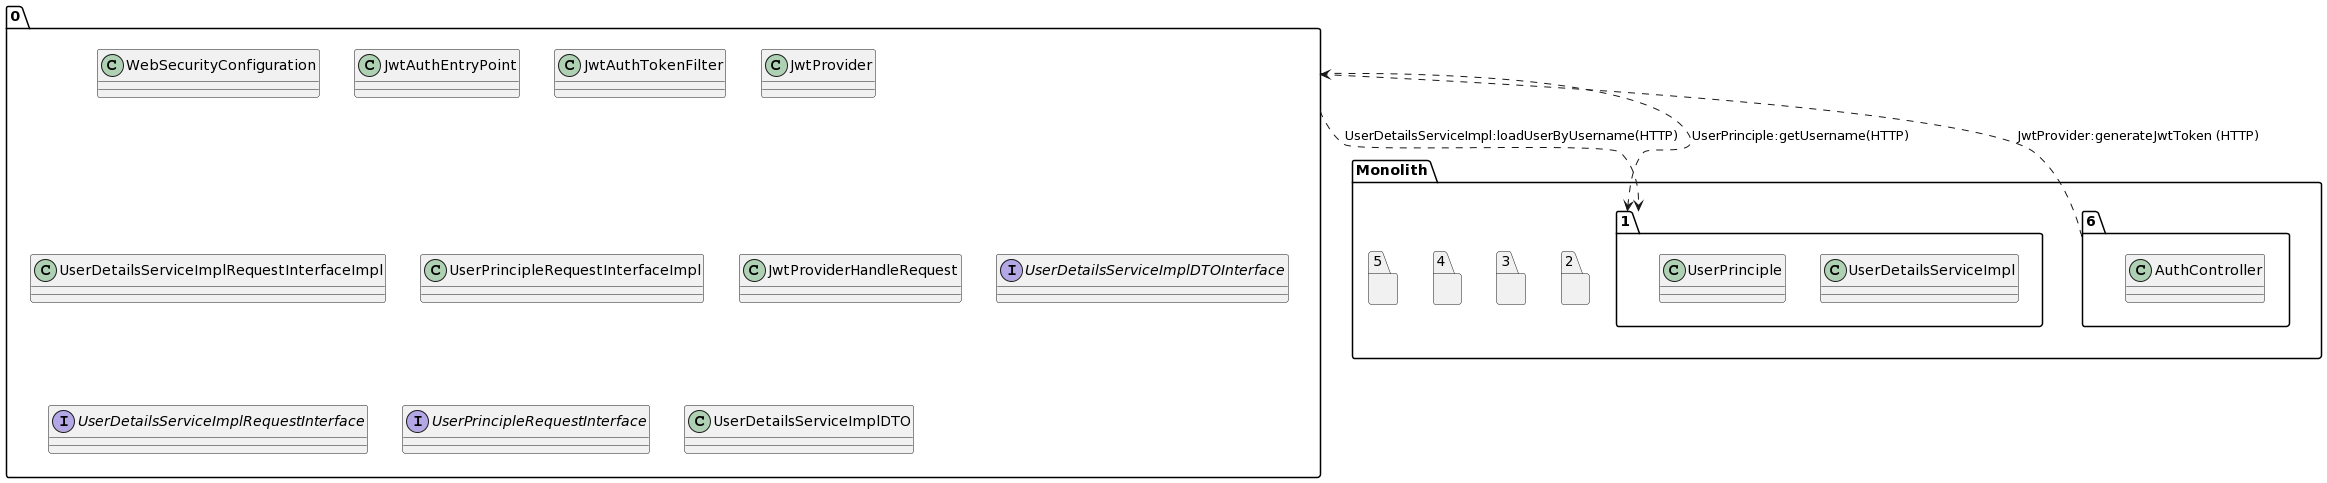

The diagram above was rendered by PlantUML. Its source (embedded in the PNG):
@startuml
package "0"{
class WebSecurityConfiguration
class JwtAuthEntryPoint
class JwtAuthTokenFilter
class JwtProvider
class UserDetailsServiceImplRequestInterfaceImpl
class UserPrincipleRequestInterfaceImpl
class JwtProviderHandleRequest
interface UserDetailsServiceImplDTOInterface
interface UserDetailsServiceImplRequestInterface
interface UserPrincipleRequestInterface
class UserDetailsServiceImplDTO
}
package "Monolith" {
package "1"{
class UserDetailsServiceImpl
class UserPrinciple
}
package "2"{
}
package "3"{
}
package "4"{
}
package "5"{
}
package "6"{
class AuthController
}
}
"0"..>"1":UserDetailsServiceImpl:loadUserByUsername(HTTP)
"0"..>"1":UserPrinciple:getUsername(HTTP)
"6"..>"0":JwtProvider:generateJwtToken (HTTP)
@enduml